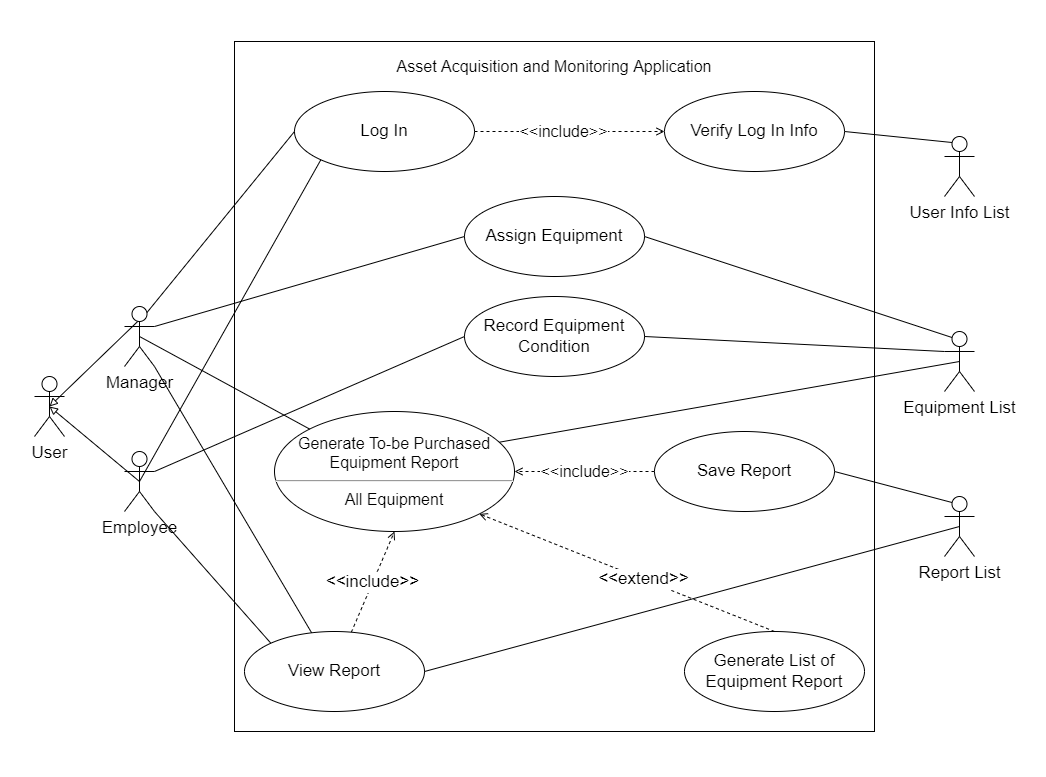

The diagram above was exported from draw.io. Its source (the exported page's mxGraphModel, read from the mxfile embedded in the PNG):
<mxGraphModel dx="1483" dy="744" grid="0" gridSize="10" guides="1" tooltips="1" connect="1" arrows="1" fold="1" page="1" pageScale="1" pageWidth="1100" pageHeight="850" background="#ffffff" math="0" shadow="0">
  <root>
    <mxCell id="0" />
    <mxCell id="1" parent="0" />
    <mxCell id="AYoCvSX3fkvIxaAyqEBb-2" value="" style="rounded=0;whiteSpace=wrap;html=1;fillColor=none;dashed=1;dashPattern=1 4;opacity=0;" vertex="1" parent="1">
      <mxGeometry x="16" y="39" width="1045" height="775.5" as="geometry" />
    </mxCell>
    <mxCell id="efpiUPS-eiwu22QuCLN9-9" value="" style="rounded=0;whiteSpace=wrap;html=1;fontSize=17;align=left;" parent="1" vertex="1">
      <mxGeometry x="250" y="80" width="640" height="690" as="geometry" />
    </mxCell>
    <mxCell id="efpiUPS-eiwu22QuCLN9-55" value="&amp;lt;&amp;lt;include&amp;gt;&amp;gt;" style="edgeStyle=none;rounded=0;orthogonalLoop=1;jettySize=auto;html=1;fontSize=16;endArrow=open;endFill=0;strokeColor=default;dashed=1;" parent="1" source="efpiUPS-eiwu22QuCLN9-1" target="efpiUPS-eiwu22QuCLN9-54" edge="1">
      <mxGeometry x="-0.0526" relative="1" as="geometry">
        <Array as="points">
          <mxPoint x="580" y="170" />
        </Array>
        <mxPoint x="-1" as="offset" />
      </mxGeometry>
    </mxCell>
    <mxCell id="efpiUPS-eiwu22QuCLN9-1" value="Log In" style="ellipse;whiteSpace=wrap;html=1;fontSize=17;" parent="1" vertex="1">
      <mxGeometry x="310" y="130" width="180" height="80" as="geometry" />
    </mxCell>
    <mxCell id="efpiUPS-eiwu22QuCLN9-3" value="Assign Equipment" style="ellipse;whiteSpace=wrap;html=1;fontSize=17;" parent="1" vertex="1">
      <mxGeometry x="480" y="235" width="180" height="80" as="geometry" />
    </mxCell>
    <mxCell id="efpiUPS-eiwu22QuCLN9-4" value="Record Equipment Condition" style="ellipse;whiteSpace=wrap;html=1;fontSize=17;" parent="1" vertex="1">
      <mxGeometry x="480" y="335" width="180" height="80" as="geometry" />
    </mxCell>
    <mxCell id="efpiUPS-eiwu22QuCLN9-5" value="Generate To-be Purchased Equipment Report&lt;br style=&quot;font-size: 16px;&quot;&gt;&lt;hr style=&quot;font-size: 16px;&quot;&gt;All Equipment" style="ellipse;whiteSpace=wrap;html=1;fontSize=16;" parent="1" vertex="1">
      <mxGeometry x="290" y="450" width="240" height="120" as="geometry" />
    </mxCell>
    <mxCell id="efpiUPS-eiwu22QuCLN9-44" value="&amp;lt;&amp;lt;extend&amp;gt;&amp;gt;" style="edgeStyle=none;rounded=0;orthogonalLoop=1;jettySize=auto;html=1;exitX=0.5;exitY=0;exitDx=0;exitDy=0;entryX=1;entryY=1;entryDx=0;entryDy=0;dashed=1;fontSize=17;endArrow=open;endFill=0;strokeColor=default;" parent="1" source="efpiUPS-eiwu22QuCLN9-6" target="efpiUPS-eiwu22QuCLN9-5" edge="1">
      <mxGeometry x="-0.112" relative="1" as="geometry">
        <mxPoint as="offset" />
      </mxGeometry>
    </mxCell>
    <mxCell id="efpiUPS-eiwu22QuCLN9-6" value="Generate List of Equipment Report" style="ellipse;whiteSpace=wrap;html=1;fontSize=17;" parent="1" vertex="1">
      <mxGeometry x="700" y="670" width="180" height="80" as="geometry" />
    </mxCell>
    <mxCell id="efpiUPS-eiwu22QuCLN9-43" value="&amp;lt;&amp;lt;include&amp;gt;&amp;gt;" style="edgeStyle=none;rounded=0;orthogonalLoop=1;jettySize=auto;html=1;entryX=0.5;entryY=1;entryDx=0;entryDy=0;fontSize=17;endArrow=open;endFill=0;strokeColor=default;dashed=1;" parent="1" source="efpiUPS-eiwu22QuCLN9-7" target="efpiUPS-eiwu22QuCLN9-5" edge="1">
      <mxGeometry relative="1" as="geometry" />
    </mxCell>
    <mxCell id="efpiUPS-eiwu22QuCLN9-7" value="View Report" style="ellipse;whiteSpace=wrap;html=1;fontSize=17;" parent="1" vertex="1">
      <mxGeometry x="260" y="670" width="180" height="80" as="geometry" />
    </mxCell>
    <mxCell id="efpiUPS-eiwu22QuCLN9-12" value="User" style="shape=umlActor;verticalLabelPosition=bottom;verticalAlign=top;html=1;outlineConnect=0;fontSize=17;" parent="1" vertex="1">
      <mxGeometry x="50" y="415" width="30" height="60" as="geometry" />
    </mxCell>
    <mxCell id="efpiUPS-eiwu22QuCLN9-23" style="rounded=0;orthogonalLoop=1;jettySize=auto;html=1;exitX=0.75;exitY=0.1;exitDx=0;exitDy=0;exitPerimeter=0;entryX=0.5;entryY=0.5;entryDx=0;entryDy=0;entryPerimeter=0;fontSize=17;endArrow=block;endFill=0;" parent="1" source="efpiUPS-eiwu22QuCLN9-13" target="efpiUPS-eiwu22QuCLN9-12" edge="1">
      <mxGeometry relative="1" as="geometry" />
    </mxCell>
    <mxCell id="efpiUPS-eiwu22QuCLN9-28" style="edgeStyle=none;rounded=0;orthogonalLoop=1;jettySize=auto;html=1;exitX=1;exitY=0.3333333333333333;exitDx=0;exitDy=0;exitPerimeter=0;entryX=0;entryY=0.5;entryDx=0;entryDy=0;fontSize=17;endArrow=none;endFill=0;strokeColor=default;" parent="1" source="efpiUPS-eiwu22QuCLN9-13" target="efpiUPS-eiwu22QuCLN9-3" edge="1">
      <mxGeometry relative="1" as="geometry" />
    </mxCell>
    <mxCell id="efpiUPS-eiwu22QuCLN9-32" style="edgeStyle=none;rounded=0;orthogonalLoop=1;jettySize=auto;html=1;exitX=0.75;exitY=0.1;exitDx=0;exitDy=0;exitPerimeter=0;entryX=0;entryY=0.5;entryDx=0;entryDy=0;fontSize=17;endArrow=none;endFill=0;strokeColor=default;" parent="1" source="efpiUPS-eiwu22QuCLN9-13" target="efpiUPS-eiwu22QuCLN9-1" edge="1">
      <mxGeometry relative="1" as="geometry" />
    </mxCell>
    <mxCell id="efpiUPS-eiwu22QuCLN9-33" style="edgeStyle=none;rounded=0;orthogonalLoop=1;jettySize=auto;html=1;exitX=0.5;exitY=0.5;exitDx=0;exitDy=0;exitPerimeter=0;entryX=0;entryY=0;entryDx=0;entryDy=0;fontSize=17;endArrow=none;endFill=0;strokeColor=default;" parent="1" source="efpiUPS-eiwu22QuCLN9-13" target="efpiUPS-eiwu22QuCLN9-5" edge="1">
      <mxGeometry relative="1" as="geometry" />
    </mxCell>
    <mxCell id="efpiUPS-eiwu22QuCLN9-34" style="edgeStyle=none;rounded=0;orthogonalLoop=1;jettySize=auto;html=1;exitX=1;exitY=1;exitDx=0;exitDy=0;exitPerimeter=0;fontSize=17;endArrow=none;endFill=0;strokeColor=default;" parent="1" source="efpiUPS-eiwu22QuCLN9-13" target="efpiUPS-eiwu22QuCLN9-7" edge="1">
      <mxGeometry relative="1" as="geometry" />
    </mxCell>
    <mxCell id="efpiUPS-eiwu22QuCLN9-13" value="Manager" style="shape=umlActor;verticalLabelPosition=bottom;verticalAlign=top;html=1;outlineConnect=0;fontSize=17;" parent="1" vertex="1">
      <mxGeometry x="140" y="345" width="30" height="60" as="geometry" />
    </mxCell>
    <mxCell id="efpiUPS-eiwu22QuCLN9-22" style="rounded=0;orthogonalLoop=1;jettySize=auto;html=1;exitX=0.5;exitY=0.5;exitDx=0;exitDy=0;exitPerimeter=0;entryX=0.5;entryY=0.5;entryDx=0;entryDy=0;entryPerimeter=0;fontSize=17;endArrow=block;endFill=0;" parent="1" source="efpiUPS-eiwu22QuCLN9-16" target="efpiUPS-eiwu22QuCLN9-12" edge="1">
      <mxGeometry relative="1" as="geometry">
        <Array as="points" />
      </mxGeometry>
    </mxCell>
    <mxCell id="efpiUPS-eiwu22QuCLN9-25" style="rounded=0;orthogonalLoop=1;jettySize=auto;html=1;exitX=0.5;exitY=0.5;exitDx=0;exitDy=0;exitPerimeter=0;fontSize=17;endArrow=none;endFill=0;entryX=0;entryY=1;entryDx=0;entryDy=0;" parent="1" source="efpiUPS-eiwu22QuCLN9-16" target="efpiUPS-eiwu22QuCLN9-1" edge="1">
      <mxGeometry relative="1" as="geometry" />
    </mxCell>
    <mxCell id="efpiUPS-eiwu22QuCLN9-35" style="edgeStyle=none;rounded=0;orthogonalLoop=1;jettySize=auto;html=1;exitX=1;exitY=1;exitDx=0;exitDy=0;exitPerimeter=0;entryX=0;entryY=0;entryDx=0;entryDy=0;fontSize=17;endArrow=none;endFill=0;strokeColor=default;" parent="1" source="efpiUPS-eiwu22QuCLN9-16" target="efpiUPS-eiwu22QuCLN9-7" edge="1">
      <mxGeometry relative="1" as="geometry" />
    </mxCell>
    <mxCell id="efpiUPS-eiwu22QuCLN9-36" style="edgeStyle=none;rounded=0;orthogonalLoop=1;jettySize=auto;html=1;exitX=1;exitY=0.3333333333333333;exitDx=0;exitDy=0;exitPerimeter=0;entryX=0;entryY=0.5;entryDx=0;entryDy=0;fontSize=17;endArrow=none;endFill=0;strokeColor=default;" parent="1" source="efpiUPS-eiwu22QuCLN9-16" target="efpiUPS-eiwu22QuCLN9-4" edge="1">
      <mxGeometry relative="1" as="geometry" />
    </mxCell>
    <mxCell id="efpiUPS-eiwu22QuCLN9-16" value="Employee" style="shape=umlActor;verticalLabelPosition=bottom;verticalAlign=top;html=1;outlineConnect=0;fontSize=17;" parent="1" vertex="1">
      <mxGeometry x="140" y="490" width="30" height="60" as="geometry" />
    </mxCell>
    <mxCell id="efpiUPS-eiwu22QuCLN9-38" style="edgeStyle=none;rounded=0;orthogonalLoop=1;jettySize=auto;html=1;exitX=0.25;exitY=0.1;exitDx=0;exitDy=0;exitPerimeter=0;entryX=1;entryY=0.5;entryDx=0;entryDy=0;fontSize=17;endArrow=none;endFill=0;strokeColor=default;" parent="1" source="efpiUPS-eiwu22QuCLN9-20" target="efpiUPS-eiwu22QuCLN9-3" edge="1">
      <mxGeometry relative="1" as="geometry" />
    </mxCell>
    <mxCell id="efpiUPS-eiwu22QuCLN9-40" style="edgeStyle=none;rounded=0;orthogonalLoop=1;jettySize=auto;html=1;exitX=0.5;exitY=0.5;exitDx=0;exitDy=0;exitPerimeter=0;entryX=0.939;entryY=0.255;entryDx=0;entryDy=0;fontSize=17;endArrow=none;endFill=0;strokeColor=default;entryPerimeter=0;" parent="1" source="efpiUPS-eiwu22QuCLN9-20" target="efpiUPS-eiwu22QuCLN9-5" edge="1">
      <mxGeometry relative="1" as="geometry" />
    </mxCell>
    <mxCell id="efpiUPS-eiwu22QuCLN9-41" style="edgeStyle=none;rounded=0;orthogonalLoop=1;jettySize=auto;html=1;exitX=0;exitY=0.3333333333333333;exitDx=0;exitDy=0;exitPerimeter=0;entryX=1;entryY=0.5;entryDx=0;entryDy=0;fontSize=17;endArrow=none;endFill=0;strokeColor=default;" parent="1" source="efpiUPS-eiwu22QuCLN9-20" target="efpiUPS-eiwu22QuCLN9-4" edge="1">
      <mxGeometry relative="1" as="geometry" />
    </mxCell>
    <mxCell id="efpiUPS-eiwu22QuCLN9-20" value="Equipment List" style="shape=umlActor;verticalLabelPosition=bottom;verticalAlign=top;html=1;outlineConnect=0;fontSize=17;" parent="1" vertex="1">
      <mxGeometry x="960" y="370" width="30" height="60" as="geometry" />
    </mxCell>
    <mxCell id="efpiUPS-eiwu22QuCLN9-48" style="rounded=0;orthogonalLoop=1;jettySize=auto;html=1;exitX=0.25;exitY=0.1;exitDx=0;exitDy=0;exitPerimeter=0;fontSize=17;endArrow=none;endFill=0;strokeColor=default;entryX=1;entryY=0.5;entryDx=0;entryDy=0;" parent="1" source="efpiUPS-eiwu22QuCLN9-45" target="efpiUPS-eiwu22QuCLN9-54" edge="1">
      <mxGeometry relative="1" as="geometry" />
    </mxCell>
    <mxCell id="efpiUPS-eiwu22QuCLN9-45" value="User Info List" style="shape=umlActor;verticalLabelPosition=bottom;verticalAlign=top;html=1;outlineConnect=0;fontSize=17;" parent="1" vertex="1">
      <mxGeometry x="960" y="175" width="30" height="60" as="geometry" />
    </mxCell>
    <mxCell id="efpiUPS-eiwu22QuCLN9-53" value="Asset Acquisition and Monitoring Application" style="text;html=1;strokeColor=none;fillColor=none;align=center;verticalAlign=middle;whiteSpace=wrap;rounded=0;fontSize=16;" parent="1" vertex="1">
      <mxGeometry x="400" y="90" width="340" height="30" as="geometry" />
    </mxCell>
    <mxCell id="efpiUPS-eiwu22QuCLN9-54" value="Verify Log In Info" style="ellipse;whiteSpace=wrap;html=1;fontSize=17;" parent="1" vertex="1">
      <mxGeometry x="680" y="130" width="180" height="80" as="geometry" />
    </mxCell>
    <mxCell id="efpiUPS-eiwu22QuCLN9-57" style="edgeStyle=none;rounded=0;orthogonalLoop=1;jettySize=auto;html=1;exitX=0.5;exitY=0.5;exitDx=0;exitDy=0;exitPerimeter=0;entryX=1;entryY=0.5;entryDx=0;entryDy=0;fontSize=16;endArrow=none;endFill=0;strokeColor=default;" parent="1" source="efpiUPS-eiwu22QuCLN9-56" target="efpiUPS-eiwu22QuCLN9-7" edge="1">
      <mxGeometry relative="1" as="geometry" />
    </mxCell>
    <mxCell id="efpiUPS-eiwu22QuCLN9-62" style="edgeStyle=none;rounded=0;orthogonalLoop=1;jettySize=auto;html=1;exitX=0.25;exitY=0.1;exitDx=0;exitDy=0;exitPerimeter=0;entryX=1;entryY=0.5;entryDx=0;entryDy=0;fontSize=16;endArrow=none;endFill=0;strokeColor=default;" parent="1" source="efpiUPS-eiwu22QuCLN9-56" target="efpiUPS-eiwu22QuCLN9-60" edge="1">
      <mxGeometry relative="1" as="geometry" />
    </mxCell>
    <mxCell id="efpiUPS-eiwu22QuCLN9-56" value="Report List" style="shape=umlActor;verticalLabelPosition=bottom;verticalAlign=top;html=1;outlineConnect=0;fontSize=17;" parent="1" vertex="1">
      <mxGeometry x="960" y="535" width="30" height="60" as="geometry" />
    </mxCell>
    <mxCell id="efpiUPS-eiwu22QuCLN9-64" value="&amp;lt;&amp;lt;include&amp;gt;&amp;gt;" style="edgeStyle=none;rounded=0;orthogonalLoop=1;jettySize=auto;html=1;exitX=0;exitY=0.5;exitDx=0;exitDy=0;entryX=1;entryY=0.5;entryDx=0;entryDy=0;fontSize=16;endArrow=open;endFill=0;strokeColor=default;dashed=1;" parent="1" source="efpiUPS-eiwu22QuCLN9-60" target="efpiUPS-eiwu22QuCLN9-5" edge="1">
      <mxGeometry relative="1" as="geometry" />
    </mxCell>
    <mxCell id="efpiUPS-eiwu22QuCLN9-60" value="Save Report" style="ellipse;whiteSpace=wrap;html=1;fontSize=17;" parent="1" vertex="1">
      <mxGeometry x="670" y="470" width="180" height="80" as="geometry" />
    </mxCell>
  </root>
</mxGraphModel>